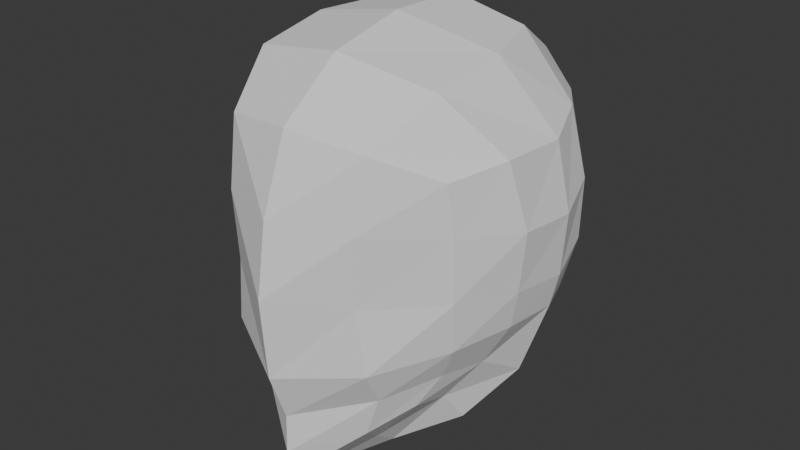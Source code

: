 # Source: untitled.blend  (saved by Blender 4.0.36; exported with 4.5.12 LTS)
import bpy
from mathutils import Matrix  # noqa: F401  (used for matrix-valued properties, if any)

bpy.ops.wm.read_factory_settings(use_empty=True)
scene = bpy.context.scene
scene.name = 'Scene'

# ---- collections
col_references = bpy.data.collections.new('References'); scene.collection.children.link(col_references)
col_body = bpy.data.collections.new('Body'); scene.collection.children.link(col_body)

# ---- world
world_world = bpy.data.worlds.new('World'); scene.world = world_world
world_world.use_nodes = True; world_world.node_tree.nodes.clear()
_N = world_world.node_tree.nodes; _L = world_world.node_tree.links
n0 = _N.new('ShaderNodeOutputWorld'); n0.name = 'World Output'; n0.location = (300, 300)
n1 = _N.new('ShaderNodeBackground'); n1.name = 'Background'; n1.location = (10, 300)
n1.inputs[0].default_value = (0.05088, 0.05088, 0.05088, 1.0)
_L.new(n1.outputs[0], n0.inputs[0])
n0.is_active_output = True
world_world.color = (0.05088, 0.05088, 0.05088)
world_world.use_sun_shadow = False
world_world.sun_shadow_jitter_overblur = 0.0

# ---- meshes
me_roundcube = bpy.data.meshes.new('Roundcube')
me_roundcube.from_pydata([(0.05232, 0.04944, 1.439), (0.02657, 0.05084, 1.431), (0.0, 0.05333, 1.426), (0.05654, 0.0617, 1.454), (0.02945, 0.07396, 1.45), (0.0, 0.08065, 1.448), (0.05865, 0.07071, 1.476), (0.0308, 0.08919, 1.476), (0.0, 0.09666, 1.477), (0.05778, 0.07242, 1.506), (0.03064, 0.093, 1.511), (0.0, 0.1016, 1.513), (0.0, -0.0775, 1.402), (0.03821, -0.05538, 1.416), (0.0, -0.08687, 1.428), (0.04015, -0.06577, 1.435), (0.0, -0.0901, 1.47), (0.03606, -0.06718, 1.469), (0.0, -0.08426, 1.507), (0.0372, -0.06859, 1.505), (0.05432, -0.02916, 1.423), (0.06098, -0.006292, 1.422), (0.06563, 0.01845, 1.407), (0.06531, 0.0336, 1.423), (0.06271, -0.03223, 1.441), (0.07378, -0.00337, 1.445), (0.07771, 0.02281, 1.446), (0.07232, 0.04017, 1.447), (0.06479, -0.03579, 1.468), (0.07825, -0.005356, 1.466), (0.08195, 0.02295, 1.464), (0.07735, 0.04567, 1.473), (0.06507, -0.03674, 1.5), (0.08219, -0.006947, 1.498), (0.08491, 0.02204, 1.497), (0.07771, 0.04635, 1.504), (0.03775, 0.003803, 1.39), (0.0, -0.01557, 1.377), (0.03789, 0.02796, 1.416), (0.0, 0.02667, 1.41), (0.05401, 0.0682, 1.536), (0.03023, 0.08132, 1.549), (0.0, 0.08494, 1.553), (0.06934, 0.0445, 1.539), (0.04073, 0.04518, 1.57), (0.0, 0.04672, 1.578), (0.07803, 0.0201, 1.532), (0.05217, 0.008938, 1.568), (0.0, 0.003946, 1.579), (0.07649, -0.01489, 1.533), (0.05089, -0.03105, 1.561), (0.0, -0.03715, 1.57), (0.06306, -0.03927, 1.527), (0.03891, -0.06215, 1.54), (0.0, -0.06997, 1.545), (0.0, -0.07823, 1.381), (0.03075, -0.05559, 1.394), (0.04527, -0.03654, 1.406), (0.04622, -0.01692, 1.401), (0.0, -0.07348, 1.366), (0.02542, -0.042, 1.382), (0.02363, -0.02829, 1.371), (0.0, -0.05898, 1.36), (0.04932, -0.004872, 1.384)], [], [(0, 1, 4, 3), (1, 2, 5, 4), (3, 4, 7, 6), (4, 5, 8, 7), (6, 7, 10, 9), (7, 8, 11, 10), (9, 10, 41, 40), (10, 11, 42, 41), (12, 13, 15, 14), (13, 20, 24, 15), (14, 15, 17, 16), (15, 24, 28, 17), (16, 17, 19, 18), (17, 28, 32, 19), (18, 19, 53, 54), (19, 32, 52, 53), (20, 21, 25, 24), (21, 22, 26, 25), (22, 23, 27, 26), (23, 0, 3, 27), (24, 25, 29, 28), (25, 26, 30, 29), (26, 27, 31, 30), (27, 3, 6, 31), (28, 29, 33, 32), (29, 30, 34, 33), (30, 31, 35, 34), (31, 6, 9, 35), (32, 33, 49, 52), (33, 34, 46, 49), (34, 35, 43, 46), (35, 9, 40, 43), (22, 21, 58, 63), (36, 22, 63, 61), (20, 13, 56, 57), (37, 36, 61, 62), (22, 36, 38, 23), (36, 37, 39, 38), (23, 38, 1, 0), (38, 39, 2, 1), (40, 41, 44, 43), (41, 42, 45, 44), (43, 44, 47, 46), (44, 45, 48, 47), (46, 47, 50, 49), (47, 48, 51, 50), (49, 50, 53, 52), (50, 51, 54, 53), (57, 56, 60, 58), (56, 55, 59, 60), (58, 60, 61, 63), (60, 59, 62, 61), (13, 12, 55, 56), (21, 20, 57, 58)])
me_roundcube.update()

# ---- objects
ob_template_front = bpy.data.objects.new('Template Front', None)
ob_template_side = bpy.data.objects.new('Template Side', None)
ob_head = bpy.data.objects.new('Head', me_roundcube)

# ---- transforms, parenting, visibility, modifiers, constraints
ob_template_front.location = (0.0, 1.414, 0.805)
ob_template_front.rotation_euler = (1.571, -0.0, -0.0)
ob_template_front.scale = (0.32, 0.32, 0.32)
ob_template_front.empty_display_type = 'IMAGE'
ob_template_front.empty_display_size = 5.0
ob_template_front.use_empty_image_alpha = True
ob_template_front.empty_image_side = 'FRONT'
ob_template_front.color = (1.0, 1.0, 1.0, 0.338)
ob_template_front.hide_select = True
ob_template_side.location = (-1.324, 0.0, 0.805)
ob_template_side.rotation_euler = (1.585, -1.08e-06, 4.74)
ob_template_side.scale = (0.3164, 0.3164, 0.3164)
ob_template_side.empty_display_type = 'IMAGE'
ob_template_side.empty_display_size = 5.0
ob_template_side.use_empty_image_alpha = True
ob_template_side.empty_image_side = 'BACK'
ob_template_side.color = (1.0, 1.0, 1.0, 0.33)
ob_template_side.hide_select = True
ob_head.location = (-0.01141, 0.0, 0.0)
_m = ob_head.modifiers.new('Mirror', 'MIRROR')
_m.use_clip = True

# ---- collection membership
col_references.objects.link(ob_template_front)
col_references.objects.link(ob_template_side)
col_body.objects.link(ob_head)

# ---- scene / render settings (as saved in the file)
scene.frame_start = 1; scene.frame_end = 250; scene.frame_set(1)
scene.render.engine = 'CYCLES'
scene.cycles.sampling_pattern = 'TABULATED_SOBOL'
bpy.context.view_layer.update()

# ---- added for rendering (the .blend has no active camera and no usable light): camera, sun
cam_auto = bpy.data.cameras.new('AutoCamera')
cam_auto.lens = 50.0
cam_auto.sensor_width = 36.0
cam_auto.clip_end = 1000.0
ob_auto_camera = bpy.data.objects.new('AutoCamera', cam_auto)
scene.collection.objects.link(ob_auto_camera)
ob_auto_camera.location = (0.30043, -0.368467, 1.71932)
ob_auto_camera.rotation_euler = (1.09748, -7.21219e-08, 0.694738)
scene.camera = ob_auto_camera
light_auto_sun = bpy.data.lights.new('AutoSun', 'SUN')
light_auto_sun.energy = 3.0
light_auto_sun.angle = 0.0523599
ob_auto_sun = bpy.data.objects.new('AutoSun', light_auto_sun)
scene.collection.objects.link(ob_auto_sun)
ob_auto_sun.rotation_euler = (0.872665, 0.174533, 0.523599)
bpy.context.view_layer.update()
